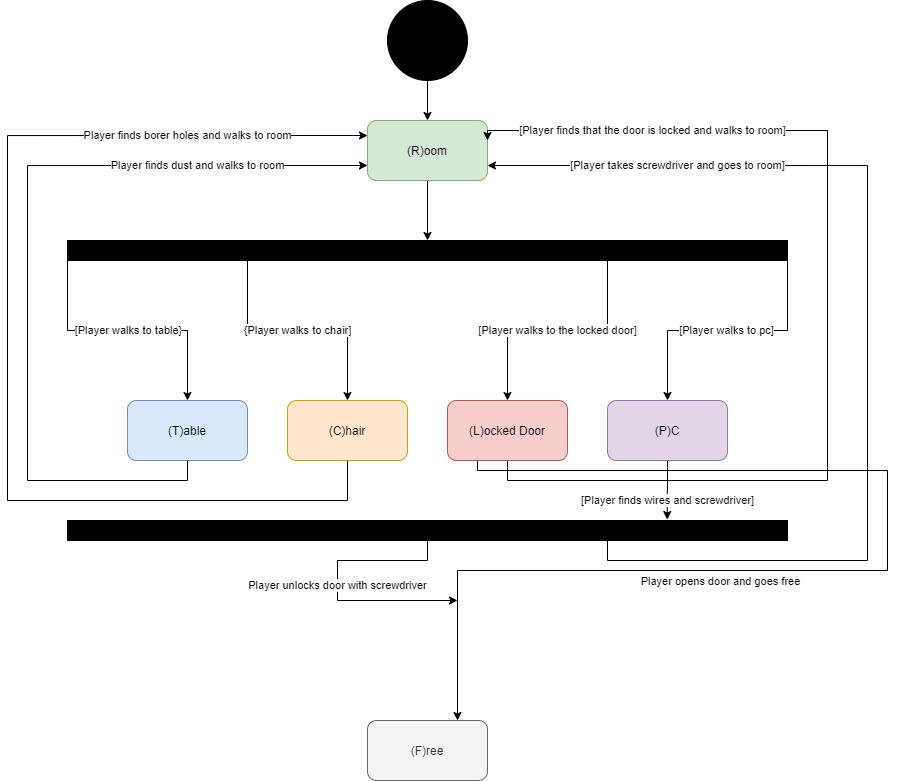

The diagram above was exported from draw.io. Its source (the exported page's mxGraphModel, read from the mxfile embedded in the PNG):
<mxGraphModel dx="920" dy="868" grid="1" gridSize="10" guides="1" tooltips="1" connect="1" arrows="1" fold="1" page="1" pageScale="1" pageWidth="1169" pageHeight="826" background="#ffffff" math="0" shadow="0">
  <root>
    <mxCell id="0" />
    <mxCell id="1" parent="0" />
    <mxCell id="FYIfunDkgCea5t8LwUun-53" style="edgeStyle=orthogonalEdgeStyle;rounded=0;orthogonalLoop=1;jettySize=auto;html=1;exitX=0.5;exitY=1;exitDx=0;exitDy=0;entryX=0.5;entryY=0;entryDx=0;entryDy=0;" edge="1" parent="1" source="FYIfunDkgCea5t8LwUun-41" target="FYIfunDkgCea5t8LwUun-45">
      <mxGeometry relative="1" as="geometry" />
    </mxCell>
    <mxCell id="FYIfunDkgCea5t8LwUun-41" value="" style="ellipse;whiteSpace=wrap;html=1;aspect=fixed;fillColor=#000000;" vertex="1" parent="1">
      <mxGeometry x="640" y="20" width="80" height="80" as="geometry" />
    </mxCell>
    <mxCell id="FYIfunDkgCea5t8LwUun-68" style="edgeStyle=orthogonalEdgeStyle;rounded=0;orthogonalLoop=1;jettySize=auto;html=1;exitX=0.5;exitY=1;exitDx=0;exitDy=0;entryX=0.5;entryY=0;entryDx=0;entryDy=0;" edge="1" parent="1" source="FYIfunDkgCea5t8LwUun-45" target="FYIfunDkgCea5t8LwUun-51">
      <mxGeometry relative="1" as="geometry" />
    </mxCell>
    <mxCell id="FYIfunDkgCea5t8LwUun-45" value="(R)oom" style="rounded=1;whiteSpace=wrap;html=1;fillColor=#d5e8d4;strokeColor=#82b366;" vertex="1" parent="1">
      <mxGeometry x="620" y="140" width="120" height="60" as="geometry" />
    </mxCell>
    <mxCell id="FYIfunDkgCea5t8LwUun-72" value="Player finds dust and walks to room" style="edgeStyle=orthogonalEdgeStyle;rounded=0;orthogonalLoop=1;jettySize=auto;html=1;exitX=0.5;exitY=1;exitDx=0;exitDy=0;entryX=0;entryY=0.75;entryDx=0;entryDy=0;" edge="1" parent="1" source="FYIfunDkgCea5t8LwUun-46" target="FYIfunDkgCea5t8LwUun-45">
      <mxGeometry x="0.5928" relative="1" as="geometry">
        <Array as="points">
          <mxPoint x="440" y="500" />
          <mxPoint x="280" y="500" />
          <mxPoint x="280" y="185" />
        </Array>
        <mxPoint as="offset" />
      </mxGeometry>
    </mxCell>
    <mxCell id="FYIfunDkgCea5t8LwUun-46" value="(T)able" style="rounded=1;whiteSpace=wrap;html=1;fillColor=#dae8fc;strokeColor=#6c8ebf;" vertex="1" parent="1">
      <mxGeometry x="380" y="420" width="120" height="60" as="geometry" />
    </mxCell>
    <mxCell id="FYIfunDkgCea5t8LwUun-73" value="Player finds borer holes and walks to room" style="edgeStyle=orthogonalEdgeStyle;rounded=0;orthogonalLoop=1;jettySize=auto;html=1;exitX=0.5;exitY=1;exitDx=0;exitDy=0;entryX=0;entryY=0.25;entryDx=0;entryDy=0;" edge="1" parent="1" source="FYIfunDkgCea5t8LwUun-47" target="FYIfunDkgCea5t8LwUun-45">
      <mxGeometry x="0.6742" relative="1" as="geometry">
        <Array as="points">
          <mxPoint x="600" y="520" />
          <mxPoint x="260" y="520" />
          <mxPoint x="260" y="155" />
        </Array>
        <mxPoint as="offset" />
      </mxGeometry>
    </mxCell>
    <mxCell id="FYIfunDkgCea5t8LwUun-47" value="(C)hair" style="rounded=1;whiteSpace=wrap;html=1;fillColor=#ffe6cc;strokeColor=#d79b00;" vertex="1" parent="1">
      <mxGeometry x="540" y="420" width="120" height="60" as="geometry" />
    </mxCell>
    <mxCell id="FYIfunDkgCea5t8LwUun-74" value="[Player finds that the door is locked and walks to room]" style="edgeStyle=orthogonalEdgeStyle;rounded=0;orthogonalLoop=1;jettySize=auto;html=1;exitX=0.5;exitY=1;exitDx=0;exitDy=0;" edge="1" parent="1" source="FYIfunDkgCea5t8LwUun-48">
      <mxGeometry x="0.6634" relative="1" as="geometry">
        <mxPoint x="740" y="160" as="targetPoint" />
        <Array as="points">
          <mxPoint x="760" y="500" />
          <mxPoint x="1080" y="500" />
          <mxPoint x="1080" y="150" />
          <mxPoint x="740" y="150" />
        </Array>
        <mxPoint as="offset" />
      </mxGeometry>
    </mxCell>
    <mxCell id="FYIfunDkgCea5t8LwUun-75" style="edgeStyle=orthogonalEdgeStyle;rounded=0;orthogonalLoop=1;jettySize=auto;html=1;exitX=0.25;exitY=1;exitDx=0;exitDy=0;entryX=0.75;entryY=0;entryDx=0;entryDy=0;" edge="1" parent="1" source="FYIfunDkgCea5t8LwUun-48" target="FYIfunDkgCea5t8LwUun-50">
      <mxGeometry relative="1" as="geometry">
        <Array as="points">
          <mxPoint x="730" y="490" />
          <mxPoint x="1140" y="490" />
          <mxPoint x="1140" y="590" />
          <mxPoint x="710" y="590" />
        </Array>
      </mxGeometry>
    </mxCell>
    <mxCell id="FYIfunDkgCea5t8LwUun-76" value="Player opens door and goes free" style="edgeLabel;html=1;align=center;verticalAlign=middle;resizable=0;points=[];labelBackgroundColor=none;" vertex="1" connectable="0" parent="FYIfunDkgCea5t8LwUun-75">
      <mxGeometry x="-0.2333" y="-2" relative="1" as="geometry">
        <mxPoint x="-165.88" y="108.82" as="offset" />
      </mxGeometry>
    </mxCell>
    <mxCell id="FYIfunDkgCea5t8LwUun-48" value="(L)ocked Door" style="rounded=1;whiteSpace=wrap;html=1;fillColor=#f8cecc;strokeColor=#b85450;" vertex="1" parent="1">
      <mxGeometry x="700" y="420" width="120" height="60" as="geometry" />
    </mxCell>
    <mxCell id="FYIfunDkgCea5t8LwUun-78" value="[Player finds wires and screwdriver]" style="edgeStyle=orthogonalEdgeStyle;rounded=0;orthogonalLoop=1;jettySize=auto;html=1;exitX=0.5;exitY=1;exitDx=0;exitDy=0;entryX=0.833;entryY=-0.047;entryDx=0;entryDy=0;entryPerimeter=0;" edge="1" parent="1" source="FYIfunDkgCea5t8LwUun-49" target="FYIfunDkgCea5t8LwUun-77">
      <mxGeometry x="0.373" relative="1" as="geometry">
        <mxPoint y="-1" as="offset" />
      </mxGeometry>
    </mxCell>
    <mxCell id="FYIfunDkgCea5t8LwUun-49" value="(P)C" style="rounded=1;whiteSpace=wrap;html=1;fillColor=#e1d5e7;strokeColor=#9673a6;" vertex="1" parent="1">
      <mxGeometry x="860" y="420" width="120" height="60" as="geometry" />
    </mxCell>
    <mxCell id="FYIfunDkgCea5t8LwUun-50" value="(F)ree" style="rounded=1;whiteSpace=wrap;html=1;fillColor=#f5f5f5;strokeColor=#666666;fontColor=#333333;" vertex="1" parent="1">
      <mxGeometry x="620" y="740" width="120" height="60" as="geometry" />
    </mxCell>
    <mxCell id="FYIfunDkgCea5t8LwUun-62" value="[Player walks to pc]" style="edgeStyle=orthogonalEdgeStyle;rounded=0;orthogonalLoop=1;jettySize=auto;html=1;exitX=1;exitY=1;exitDx=0;exitDy=0;entryX=0.5;entryY=0;entryDx=0;entryDy=0;" edge="1" parent="1" source="FYIfunDkgCea5t8LwUun-51" target="FYIfunDkgCea5t8LwUun-49">
      <mxGeometry relative="1" as="geometry" />
    </mxCell>
    <mxCell id="FYIfunDkgCea5t8LwUun-63" value="[Player walks to table}" style="edgeStyle=orthogonalEdgeStyle;rounded=0;orthogonalLoop=1;jettySize=auto;html=1;exitX=0;exitY=1;exitDx=0;exitDy=0;entryX=0.5;entryY=0;entryDx=0;entryDy=0;" edge="1" parent="1" source="FYIfunDkgCea5t8LwUun-51" target="FYIfunDkgCea5t8LwUun-46">
      <mxGeometry relative="1" as="geometry" />
    </mxCell>
    <mxCell id="FYIfunDkgCea5t8LwUun-64" value="{Player walks to chair]" style="edgeStyle=orthogonalEdgeStyle;rounded=0;orthogonalLoop=1;jettySize=auto;html=1;exitX=0.25;exitY=1;exitDx=0;exitDy=0;entryX=0.5;entryY=0;entryDx=0;entryDy=0;" edge="1" parent="1" source="FYIfunDkgCea5t8LwUun-51" target="FYIfunDkgCea5t8LwUun-47">
      <mxGeometry relative="1" as="geometry" />
    </mxCell>
    <mxCell id="FYIfunDkgCea5t8LwUun-65" value="[Player walks to the locked door]" style="edgeStyle=orthogonalEdgeStyle;rounded=0;orthogonalLoop=1;jettySize=auto;html=1;exitX=0.75;exitY=1;exitDx=0;exitDy=0;entryX=0.5;entryY=0;entryDx=0;entryDy=0;" edge="1" parent="1" source="FYIfunDkgCea5t8LwUun-51" target="FYIfunDkgCea5t8LwUun-48">
      <mxGeometry relative="1" as="geometry" />
    </mxCell>
    <mxCell id="FYIfunDkgCea5t8LwUun-51" value="" style="rounded=0;whiteSpace=wrap;html=1;fillColor=#000000;" vertex="1" parent="1">
      <mxGeometry x="320" y="260" width="720" height="20" as="geometry" />
    </mxCell>
    <mxCell id="FYIfunDkgCea5t8LwUun-79" value="[Player takes screwdriver and goes to room]" style="edgeStyle=orthogonalEdgeStyle;rounded=0;orthogonalLoop=1;jettySize=auto;html=1;exitX=0.75;exitY=1;exitDx=0;exitDy=0;entryX=1;entryY=0.75;entryDx=0;entryDy=0;" edge="1" parent="1" source="FYIfunDkgCea5t8LwUun-77" target="FYIfunDkgCea5t8LwUun-45">
      <mxGeometry x="0.6398" relative="1" as="geometry">
        <mxPoint x="860" y="590" as="targetPoint" />
        <Array as="points">
          <mxPoint x="860" y="580" />
          <mxPoint x="1120" y="580" />
          <mxPoint x="1120" y="185" />
        </Array>
        <mxPoint as="offset" />
      </mxGeometry>
    </mxCell>
    <mxCell id="FYIfunDkgCea5t8LwUun-80" value="Player unlocks door with screwdriver" style="edgeStyle=orthogonalEdgeStyle;rounded=0;orthogonalLoop=1;jettySize=auto;html=1;exitX=0.5;exitY=1;exitDx=0;exitDy=0;" edge="1" parent="1" source="FYIfunDkgCea5t8LwUun-77">
      <mxGeometry relative="1" as="geometry">
        <mxPoint x="710" y="620" as="targetPoint" />
        <Array as="points">
          <mxPoint x="680" y="580" />
          <mxPoint x="590" y="580" />
          <mxPoint x="590" y="620" />
        </Array>
      </mxGeometry>
    </mxCell>
    <mxCell id="FYIfunDkgCea5t8LwUun-77" value="" style="rounded=0;whiteSpace=wrap;html=1;fillColor=#000000;" vertex="1" parent="1">
      <mxGeometry x="320" y="540" width="720" height="20" as="geometry" />
    </mxCell>
  </root>
</mxGraphModel>